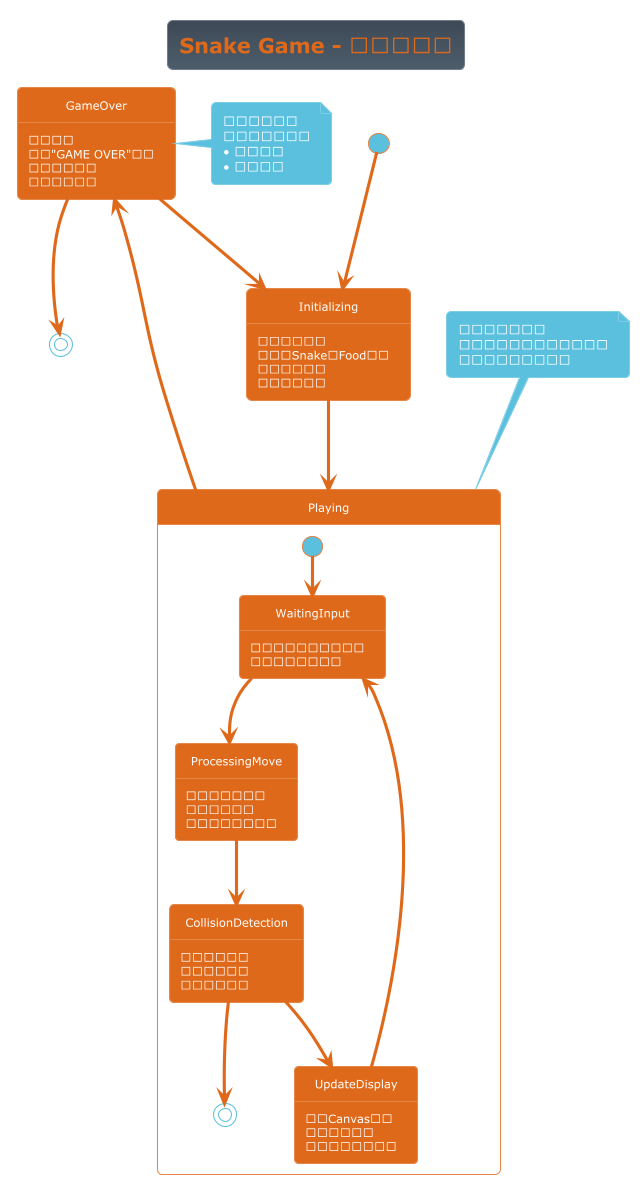

The diagram above was rendered by PlantUML. Its source (embedded in the PNG):
@startuml Snake_Game_State
!theme superhero

title Snake Game - 游戏状态图

[*] --> Initializing

state Initializing {
  Initializing : 创建游戏窗口
  Initializing : 初始化Snake和Food对象
  Initializing : 设置事件绑定
  Initializing : 居中显示窗口
}

state Playing {
  [*] --> WaitingInput
  
  state WaitingInput {
    WaitingInput : 等待用户输入或定时器
    WaitingInput : 维持当前移动方向
  }
  
  state ProcessingMove {
    ProcessingMove : 计算新头部位置
    ProcessingMove : 更新蛇身坐标
    ProcessingMove : 创建新的图形元素
  }
  
  state CollisionDetection {
    CollisionDetection : 检查食物碰撞
    CollisionDetection : 检查边界碰撞
    CollisionDetection : 检查自身碰撞
  }
  
  state UpdateDisplay {
    UpdateDisplay : 更新Canvas显示
    UpdateDisplay : 刷新分数标签
    UpdateDisplay : 移除旧的图形元素
  }
  
  WaitingInput --> ProcessingMove : 定时器触发或方向改变
  ProcessingMove --> CollisionDetection : 移动完成
  CollisionDetection --> UpdateDisplay : 无碰撞
  UpdateDisplay --> WaitingInput : 显示更新完成
  
  CollisionDetection --> [*] : 检测到碰撞
}

state GameOver {
  GameOver : 清空画布
  GameOver : 显示"GAME OVER"文本
  GameOver : 显示最终分数
  GameOver : 等待用户操作
}

Initializing --> Playing : 初始化完成
Playing --> GameOver : 碰撞发生
GameOver --> Initializing : 重新启动
GameOver --> [*] : 关闭程序

note top of Playing
  游戏主循环状态
  包含输入处理、移动计算、
  碰撞检测和显示更新
end note

note right of GameOver
  游戏结束状态
  用户可以选择：
  • 重新开始
  • 退出程序
end note

@enduml